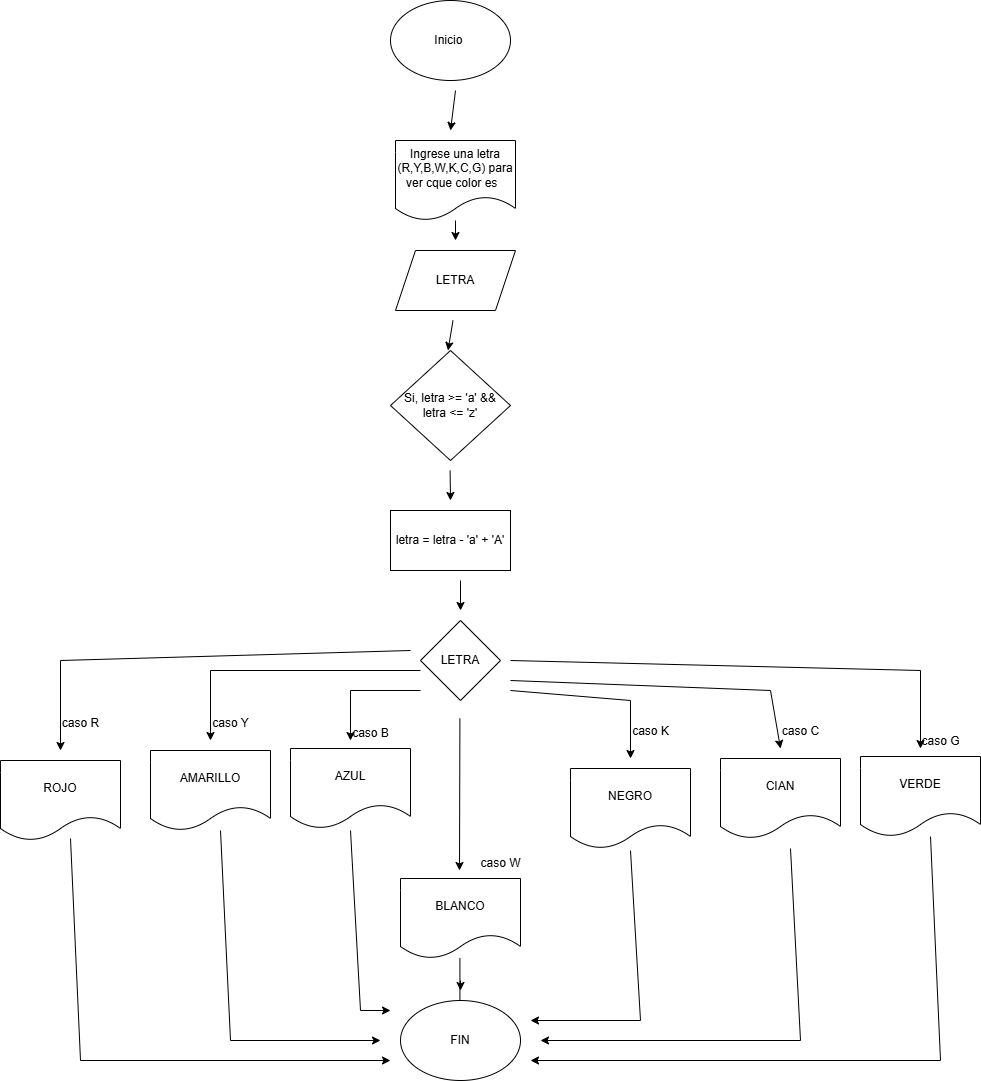

The diagram above was exported from draw.io. Its source (the exported page's mxGraphModel, read from the mxfile embedded in the PNG):
<mxGraphModel dx="1957" dy="634" grid="1" gridSize="10" guides="1" tooltips="1" connect="1" arrows="1" fold="1" page="1" pageScale="1" pageWidth="850" pageHeight="1100" math="0" shadow="0">
  <root>
    <mxCell id="0" />
    <mxCell id="1" parent="0" />
    <mxCell id="NlBiBmAii7VYiIoWtU2H-1" value="Inicio&amp;nbsp;" style="ellipse;whiteSpace=wrap;html=1;" vertex="1" parent="1">
      <mxGeometry x="360" y="10" width="120" height="80" as="geometry" />
    </mxCell>
    <mxCell id="NlBiBmAii7VYiIoWtU2H-2" value="" style="endArrow=classic;html=1;rounded=0;" edge="1" parent="1">
      <mxGeometry width="50" height="50" relative="1" as="geometry">
        <mxPoint x="425" y="100" as="sourcePoint" />
        <mxPoint x="420" y="140" as="targetPoint" />
      </mxGeometry>
    </mxCell>
    <mxCell id="NlBiBmAii7VYiIoWtU2H-3" value="Ingrese una letra (R,Y,B,W,K,C,G) para ver cque color es&amp;nbsp;&amp;nbsp;" style="shape=document;whiteSpace=wrap;html=1;boundedLbl=1;" vertex="1" parent="1">
      <mxGeometry x="365" y="150" width="120" height="80" as="geometry" />
    </mxCell>
    <mxCell id="NlBiBmAii7VYiIoWtU2H-4" value="" style="endArrow=classic;html=1;rounded=0;" edge="1" parent="1" source="NlBiBmAii7VYiIoWtU2H-3">
      <mxGeometry width="50" height="50" relative="1" as="geometry">
        <mxPoint x="390" y="310" as="sourcePoint" />
        <mxPoint x="425" y="250" as="targetPoint" />
      </mxGeometry>
    </mxCell>
    <mxCell id="NlBiBmAii7VYiIoWtU2H-5" value="LETRA" style="shape=parallelogram;perimeter=parallelogramPerimeter;whiteSpace=wrap;html=1;fixedSize=1;" vertex="1" parent="1">
      <mxGeometry x="365" y="260" width="120" height="60" as="geometry" />
    </mxCell>
    <mxCell id="NlBiBmAii7VYiIoWtU2H-6" value="" style="endArrow=classic;html=1;rounded=0;" edge="1" parent="1">
      <mxGeometry width="50" height="50" relative="1" as="geometry">
        <mxPoint x="422.5" y="330" as="sourcePoint" />
        <mxPoint x="417.5" y="360" as="targetPoint" />
      </mxGeometry>
    </mxCell>
    <mxCell id="NlBiBmAii7VYiIoWtU2H-8" value="Si, letra &amp;gt;= 'a' &amp;amp;&amp;amp; letra &amp;lt;= 'z'" style="rhombus;whiteSpace=wrap;html=1;" vertex="1" parent="1">
      <mxGeometry x="360" y="360" width="120" height="110" as="geometry" />
    </mxCell>
    <mxCell id="NlBiBmAii7VYiIoWtU2H-9" value="" style="endArrow=classic;html=1;rounded=0;" edge="1" parent="1">
      <mxGeometry width="50" height="50" relative="1" as="geometry">
        <mxPoint x="419.58" y="480" as="sourcePoint" />
        <mxPoint x="420" y="510" as="targetPoint" />
      </mxGeometry>
    </mxCell>
    <mxCell id="NlBiBmAii7VYiIoWtU2H-10" value="letra = letra - 'a' + 'A'" style="rounded=0;whiteSpace=wrap;html=1;" vertex="1" parent="1">
      <mxGeometry x="360" y="520" width="120" height="60" as="geometry" />
    </mxCell>
    <mxCell id="NlBiBmAii7VYiIoWtU2H-11" value="" style="endArrow=classic;html=1;rounded=0;" edge="1" parent="1">
      <mxGeometry width="50" height="50" relative="1" as="geometry">
        <mxPoint x="430" y="590" as="sourcePoint" />
        <mxPoint x="430" y="620" as="targetPoint" />
      </mxGeometry>
    </mxCell>
    <mxCell id="NlBiBmAii7VYiIoWtU2H-12" value="LETRA" style="rhombus;whiteSpace=wrap;html=1;" vertex="1" parent="1">
      <mxGeometry x="390" y="630" width="80" height="80" as="geometry" />
    </mxCell>
    <mxCell id="NlBiBmAii7VYiIoWtU2H-13" value="" style="endArrow=classic;html=1;rounded=0;" edge="1" parent="1">
      <mxGeometry width="50" height="50" relative="1" as="geometry">
        <mxPoint x="380" y="660" as="sourcePoint" />
        <mxPoint x="30" y="760" as="targetPoint" />
        <Array as="points">
          <mxPoint x="30" y="670" />
        </Array>
      </mxGeometry>
    </mxCell>
    <mxCell id="NlBiBmAii7VYiIoWtU2H-14" value="caso R" style="text;html=1;align=center;verticalAlign=middle;resizable=0;points=[];autosize=1;strokeColor=none;fillColor=none;" vertex="1" parent="1">
      <mxGeometry x="20" y="718" width="60" height="30" as="geometry" />
    </mxCell>
    <mxCell id="NlBiBmAii7VYiIoWtU2H-15" value="ROJO" style="shape=document;whiteSpace=wrap;html=1;boundedLbl=1;" vertex="1" parent="1">
      <mxGeometry x="-30" y="770" width="120" height="80" as="geometry" />
    </mxCell>
    <mxCell id="NlBiBmAii7VYiIoWtU2H-16" value="" style="endArrow=classic;html=1;rounded=0;" edge="1" parent="1">
      <mxGeometry width="50" height="50" relative="1" as="geometry">
        <mxPoint x="390" y="680" as="sourcePoint" />
        <mxPoint x="180" y="750" as="targetPoint" />
        <Array as="points">
          <mxPoint x="180" y="680" />
        </Array>
      </mxGeometry>
    </mxCell>
    <mxCell id="NlBiBmAii7VYiIoWtU2H-17" value="caso Y" style="text;html=1;align=center;verticalAlign=middle;resizable=0;points=[];autosize=1;strokeColor=none;fillColor=none;" vertex="1" parent="1">
      <mxGeometry x="170" y="718" width="60" height="30" as="geometry" />
    </mxCell>
    <mxCell id="NlBiBmAii7VYiIoWtU2H-18" value="AMARILLO" style="shape=document;whiteSpace=wrap;html=1;boundedLbl=1;" vertex="1" parent="1">
      <mxGeometry x="120" y="760" width="120" height="80" as="geometry" />
    </mxCell>
    <mxCell id="NlBiBmAii7VYiIoWtU2H-19" value="" style="endArrow=classic;html=1;rounded=0;" edge="1" parent="1">
      <mxGeometry width="50" height="50" relative="1" as="geometry">
        <mxPoint x="390" y="700" as="sourcePoint" />
        <mxPoint x="320" y="750" as="targetPoint" />
        <Array as="points">
          <mxPoint x="320" y="700" />
        </Array>
      </mxGeometry>
    </mxCell>
    <mxCell id="NlBiBmAii7VYiIoWtU2H-20" value="caso B" style="text;html=1;align=center;verticalAlign=middle;resizable=0;points=[];autosize=1;strokeColor=none;fillColor=none;" vertex="1" parent="1">
      <mxGeometry x="310" y="728" width="60" height="30" as="geometry" />
    </mxCell>
    <mxCell id="NlBiBmAii7VYiIoWtU2H-21" value="AZUL" style="shape=document;whiteSpace=wrap;html=1;boundedLbl=1;" vertex="1" parent="1">
      <mxGeometry x="260" y="758" width="120" height="80" as="geometry" />
    </mxCell>
    <mxCell id="NlBiBmAii7VYiIoWtU2H-22" value="" style="endArrow=classic;html=1;rounded=0;" edge="1" parent="1">
      <mxGeometry width="50" height="50" relative="1" as="geometry">
        <mxPoint x="429.40999999999997" y="728" as="sourcePoint" />
        <mxPoint x="429" y="880" as="targetPoint" />
      </mxGeometry>
    </mxCell>
    <mxCell id="NlBiBmAii7VYiIoWtU2H-23" value="caso W" style="text;html=1;align=center;verticalAlign=middle;resizable=0;points=[];autosize=1;strokeColor=none;fillColor=none;" vertex="1" parent="1">
      <mxGeometry x="440" y="858" width="60" height="30" as="geometry" />
    </mxCell>
    <mxCell id="NlBiBmAii7VYiIoWtU2H-25" value="BLANCO" style="shape=document;whiteSpace=wrap;html=1;boundedLbl=1;" vertex="1" parent="1">
      <mxGeometry x="370" y="888" width="120" height="80" as="geometry" />
    </mxCell>
    <mxCell id="NlBiBmAii7VYiIoWtU2H-26" value="" style="endArrow=classic;html=1;rounded=0;" edge="1" parent="1">
      <mxGeometry width="50" height="50" relative="1" as="geometry">
        <mxPoint x="429.40999999999997" y="968" as="sourcePoint" />
        <mxPoint x="429.40999999999997" y="1028" as="targetPoint" />
      </mxGeometry>
    </mxCell>
    <mxCell id="NlBiBmAii7VYiIoWtU2H-27" value="" style="endArrow=classic;html=1;rounded=0;" edge="1" parent="1">
      <mxGeometry width="50" height="50" relative="1" as="geometry">
        <mxPoint x="480" y="700" as="sourcePoint" />
        <mxPoint x="600" y="768" as="targetPoint" />
        <Array as="points">
          <mxPoint x="600" y="710" />
        </Array>
      </mxGeometry>
    </mxCell>
    <mxCell id="NlBiBmAii7VYiIoWtU2H-28" value="caso K" style="text;html=1;align=center;verticalAlign=middle;resizable=0;points=[];autosize=1;strokeColor=none;fillColor=none;" vertex="1" parent="1">
      <mxGeometry x="590" y="726" width="60" height="30" as="geometry" />
    </mxCell>
    <mxCell id="NlBiBmAii7VYiIoWtU2H-29" value="NEGRO" style="shape=document;whiteSpace=wrap;html=1;boundedLbl=1;" vertex="1" parent="1">
      <mxGeometry x="540" y="778" width="120" height="80" as="geometry" />
    </mxCell>
    <mxCell id="NlBiBmAii7VYiIoWtU2H-30" value="" style="endArrow=classic;html=1;rounded=0;" edge="1" parent="1">
      <mxGeometry width="50" height="50" relative="1" as="geometry">
        <mxPoint x="480" y="690" as="sourcePoint" />
        <mxPoint x="750" y="758" as="targetPoint" />
        <Array as="points">
          <mxPoint x="740" y="700" />
        </Array>
      </mxGeometry>
    </mxCell>
    <mxCell id="NlBiBmAii7VYiIoWtU2H-31" value="caso C" style="text;html=1;align=center;verticalAlign=middle;resizable=0;points=[];autosize=1;strokeColor=none;fillColor=none;" vertex="1" parent="1">
      <mxGeometry x="740" y="726" width="60" height="30" as="geometry" />
    </mxCell>
    <mxCell id="NlBiBmAii7VYiIoWtU2H-32" value="CIAN" style="shape=document;whiteSpace=wrap;html=1;boundedLbl=1;" vertex="1" parent="1">
      <mxGeometry x="690" y="768" width="120" height="80" as="geometry" />
    </mxCell>
    <mxCell id="NlBiBmAii7VYiIoWtU2H-33" value="" style="endArrow=classic;html=1;rounded=0;" edge="1" parent="1">
      <mxGeometry width="50" height="50" relative="1" as="geometry">
        <mxPoint x="480" y="670" as="sourcePoint" />
        <mxPoint x="890" y="758" as="targetPoint" />
        <Array as="points">
          <mxPoint x="890" y="680" />
        </Array>
      </mxGeometry>
    </mxCell>
    <mxCell id="NlBiBmAii7VYiIoWtU2H-34" value="caso G" style="text;html=1;align=center;verticalAlign=middle;resizable=0;points=[];autosize=1;strokeColor=none;fillColor=none;" vertex="1" parent="1">
      <mxGeometry x="880" y="736" width="60" height="30" as="geometry" />
    </mxCell>
    <mxCell id="NlBiBmAii7VYiIoWtU2H-35" value="VERDE" style="shape=document;whiteSpace=wrap;html=1;boundedLbl=1;" vertex="1" parent="1">
      <mxGeometry x="830" y="766" width="120" height="80" as="geometry" />
    </mxCell>
    <mxCell id="NlBiBmAii7VYiIoWtU2H-37" value="" style="edgeStyle=orthogonalEdgeStyle;rounded=0;orthogonalLoop=1;jettySize=auto;html=1;" edge="1" parent="1">
      <mxGeometry relative="1" as="geometry">
        <mxPoint x="430" y="990" as="sourcePoint" />
        <mxPoint x="430" y="1000" as="targetPoint" />
      </mxGeometry>
    </mxCell>
    <mxCell id="NlBiBmAii7VYiIoWtU2H-36" value="FIN" style="ellipse;whiteSpace=wrap;html=1;" vertex="1" parent="1">
      <mxGeometry x="370" y="1010" width="120" height="80" as="geometry" />
    </mxCell>
    <mxCell id="NlBiBmAii7VYiIoWtU2H-38" value="" style="endArrow=classic;html=1;rounded=0;" edge="1" parent="1">
      <mxGeometry width="50" height="50" relative="1" as="geometry">
        <mxPoint x="600" y="860" as="sourcePoint" />
        <mxPoint x="500" y="1030" as="targetPoint" />
        <Array as="points">
          <mxPoint x="610" y="1030" />
        </Array>
      </mxGeometry>
    </mxCell>
    <mxCell id="NlBiBmAii7VYiIoWtU2H-39" value="" style="endArrow=classic;html=1;rounded=0;" edge="1" parent="1">
      <mxGeometry width="50" height="50" relative="1" as="geometry">
        <mxPoint x="760" y="858" as="sourcePoint" />
        <mxPoint x="510" y="1050" as="targetPoint" />
        <Array as="points">
          <mxPoint x="770" y="1050" />
        </Array>
      </mxGeometry>
    </mxCell>
    <mxCell id="NlBiBmAii7VYiIoWtU2H-40" value="" style="endArrow=classic;html=1;rounded=0;" edge="1" parent="1">
      <mxGeometry width="50" height="50" relative="1" as="geometry">
        <mxPoint x="900" y="846" as="sourcePoint" />
        <mxPoint x="500" y="1070" as="targetPoint" />
        <Array as="points">
          <mxPoint x="910" y="1070" />
        </Array>
      </mxGeometry>
    </mxCell>
    <mxCell id="NlBiBmAii7VYiIoWtU2H-41" value="" style="endArrow=classic;html=1;rounded=0;" edge="1" parent="1">
      <mxGeometry width="50" height="50" relative="1" as="geometry">
        <mxPoint x="320" y="840" as="sourcePoint" />
        <mxPoint x="360" y="1020" as="targetPoint" />
        <Array as="points">
          <mxPoint x="330" y="1020" />
        </Array>
      </mxGeometry>
    </mxCell>
    <mxCell id="NlBiBmAii7VYiIoWtU2H-42" value="" style="endArrow=classic;html=1;rounded=0;" edge="1" parent="1">
      <mxGeometry width="50" height="50" relative="1" as="geometry">
        <mxPoint x="190" y="840" as="sourcePoint" />
        <mxPoint x="350" y="1050" as="targetPoint" />
        <Array as="points">
          <mxPoint x="200" y="1050" />
        </Array>
      </mxGeometry>
    </mxCell>
    <mxCell id="NlBiBmAii7VYiIoWtU2H-43" value="" style="endArrow=classic;html=1;rounded=0;" edge="1" parent="1">
      <mxGeometry width="50" height="50" relative="1" as="geometry">
        <mxPoint x="40" y="848" as="sourcePoint" />
        <mxPoint x="360" y="1070" as="targetPoint" />
        <Array as="points">
          <mxPoint x="50" y="1070" />
        </Array>
      </mxGeometry>
    </mxCell>
  </root>
</mxGraphModel>